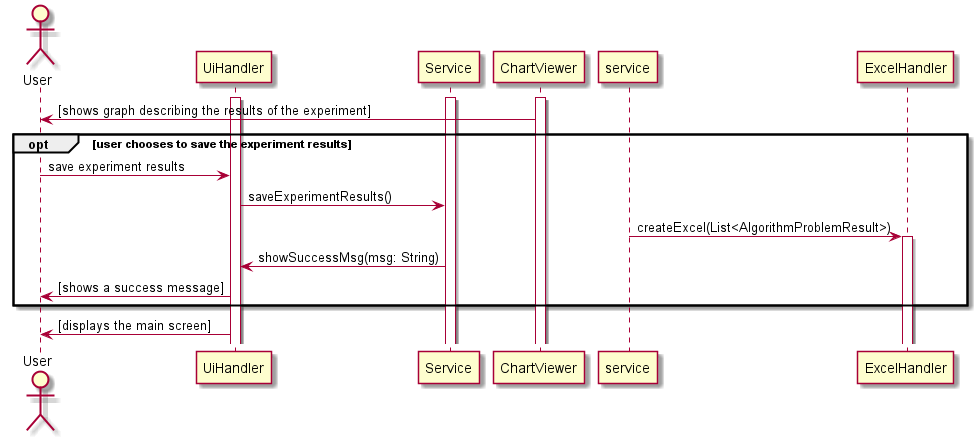

The diagram above was rendered by PlantUML. Its source (embedded in the PNG):
@startuml
actor User as u

activate UiHandler
activate Service
activate ChartViewer

ChartViewer -> u : [shows graph describing the results of the experiment]

opt user chooses to save the experiment results
    u -> UiHandler : save experiment results
    UiHandler -> Service : saveExperimentResults()
    service -> ExcelHandler : createExcel(List<AlgorithmProblemResult>)
    activate ExcelHandler

    Service -> UiHandler : showSuccessMsg(msg: String)
    UiHandler -> u : [shows a success message]
end

UiHandler -> u : [displays the main screen]

@enduml